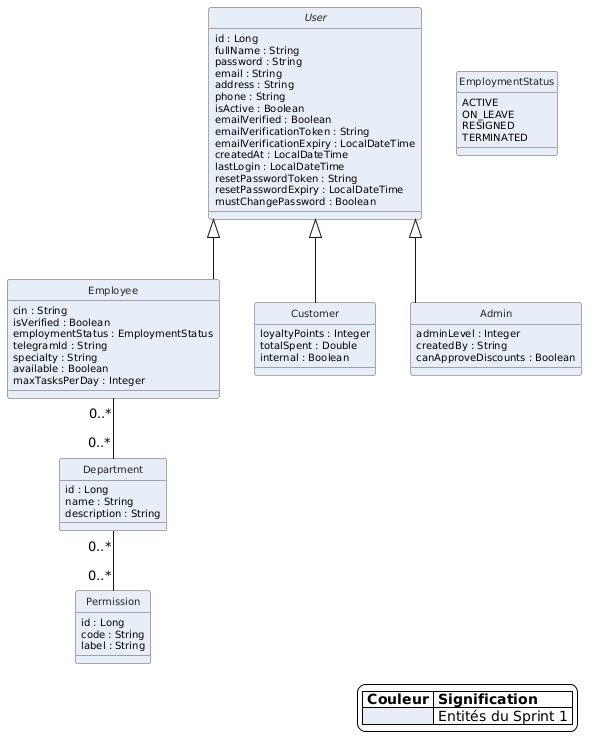

The diagram above was rendered by PlantUML. Its source (embedded in the PNG):
@startuml
'==================================================
' DESIGN GENERAL
'==================================================

hide circle

skinparam classAttributeIconSize 0
skinparam shadowing false
skinparam linetype ortho
skinparam backgroundColor white

skinparam class {
    BorderColor #555555
    FontColor #222222
    FontSize 12
    AttributeFontSize 10
}

skinparam enum {
    BorderColor #555555
    FontColor #222222
    FontSize 11
}

'==================================================
' SPRINT 1 - UTILISATEURS ET AUTHENTIFICATION
'==================================================

abstract class User #E8EEF7 {
    id : Long
    fullName : String
    password : String
    email : String
    address : String
    phone : String
    isActive : Boolean
    emailVerified : Boolean
    emailVerificationToken : String
    emailVerificationExpiry : LocalDateTime
    createdAt : LocalDateTime
    lastLogin : LocalDateTime
    resetPasswordToken : String
    resetPasswordExpiry : LocalDateTime
    mustChangePassword : Boolean
}

class Employee #E8EEF7 {
    cin : String
    isVerified : Boolean
    employmentStatus : EmploymentStatus
    telegramId : String
    specialty : String
    available : Boolean
    maxTasksPerDay : Integer
}

class Customer #E8EEF7 {
    loyaltyPoints : Integer
    totalSpent : Double
    internal : Boolean
}

class Admin #E8EEF7 {
    adminLevel : Integer
    createdBy : String
    canApproveDiscounts : Boolean
}

class Department #E8EEF7 {
    id : Long
    name : String
    description : String
}

class Permission #E8EEF7 {
    id : Long
    code : String
    label : String
}

enum EmploymentStatus #E8EEF7 {
    ACTIVE
    ON_LEAVE
    RESIGNED
    TERMINATED
}

'==================================================
' HERITAGE
'==================================================

User <|-- Employee
User <|-- Customer
User <|-- Admin

'==================================================
' RELATIONS
'==================================================

Employee "0..*" -- "0..*" Department
Department "0..*" -- "0..*" Permission

'==================================================
' LEGENDE
'==================================================

legend right
|= Couleur |= Signification |
|<#E8EEF7>| Entités du Sprint 1 |
endlegend
@enduml